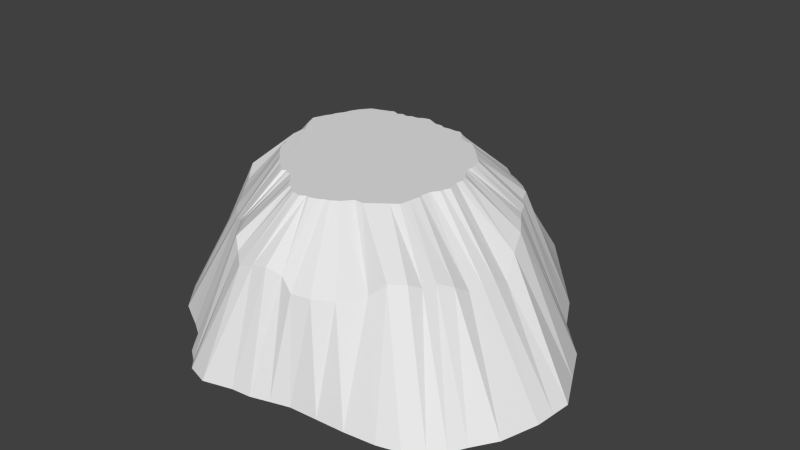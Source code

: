 # Source: mountain_medium.blend  (saved by Blender 2.74.0; exported with 4.5.12 LTS)
import bpy
from mathutils import Matrix  # noqa: F401  (used for matrix-valued properties, if any)

bpy.ops.wm.read_factory_settings(use_empty=True)
scene = bpy.context.scene
scene.name = 'Scene'

# ---- collections
col_collection_1 = bpy.data.collections.new('Collection 1'); scene.collection.children.link(col_collection_1)

# ---- world
world_world = bpy.data.worlds.new('World'); scene.world = world_world
world_world.color = (0.05088, 0.05088, 0.05088)
world_world.use_sun_shadow = False
world_world.sun_shadow_jitter_overblur = 0.0
world_world.cycles.sampling_method = 'MANUAL'
world_world.cycles.sample_map_resolution = 256

# ---- meshes
me_cone = bpy.data.meshes.new('Cone')
me_cone.from_pydata([(1.072, 7.369, 11.85), (1.122, 12.02, 7.403), (0.5587, 7.348, 11.85), (1.443, 7.178, 11.85), (2.244, 11.92, 6.862), (0.0, 12.12, 7.385), (0.0, 7.609, 11.85), (1.952, 7.242, 11.85), (1.463, 18.21, 0.5), (0.0, 18.37, 0.5), (-1.122, 11.54, 7.385), (-0.3783, 7.784, 11.85), (2.411, 7.188, 11.85), (3.563, 11.27, 7.459), (2.926, 18.05, 0.5), (-1.463, 18.29, 0.5), (-0.8885, 7.637, 11.85), (2.9, 7.254, 11.85), (4.816, 16.67, 0.5), (6.705, 15.29, 0.5), (7.876, 13.88, 0.5), (9.047, 12.47, 0.5), (9.827, 11.54, 0.5), (10.61, 10.61, 0.5), (11.54, 9.47, 0.5), (12.47, 8.334, 0.5), (13.17, 7.037, 0.5), (13.86, 5.74, 0.5), (15.15, 4.333, 0.5), (16.45, 2.926, 0.5), (17.76, 0.269, 0.5), (19.07, -2.388, 0.5), (18.93, -3.851, 0.5), (18.79, -5.315, 0.5), (18.36, -6.722, 0.5), (17.93, -8.129, 0.5), (16.79, -9.889, 0.5), (16.14, -11.05, 0.5), (15.26, -12.0, 0.5), (14.0, -12.82, 0.5), (12.35, -13.29, 0.5), (10.02, -13.58, 0.5), (7.88, -13.72, 0.5), (5.74, -13.86, 0.5), (4.333, -14.28, 0.5), (2.926, -14.71, 0.5), (1.463, -14.86, 0.5), (-0.7362, -15.47, 0.5), (-2.377, -14.96, 0.5), (-3.032, -14.26, 0.5), (-3.988, -13.56, 0.5), (-4.577, -12.84, 0.5), (-5.163, -11.95, 0.5), (-6.442, -11.12, 0.5), (-7.579, -10.49, 0.5), (-8.715, -9.832, 0.5), (-9.648, -8.695, 0.5), (-10.58, -7.559, 0.5), (-11.27, -6.262, 0.5), (-11.97, -4.966, 0.5), (-12.39, -3.559, 0.5), (-13.67, -1.434, 0.5), (-14.17, 0.04082, 0.5), (-15.02, 2.041, 0.5), (-15.0, 3.21, 0.5), (-15.05, 4.379, 0.5), (-14.9, 5.06, 0.5), (-14.76, 5.74, 0.5), (-14.07, 7.083, 0.5), (-13.37, 8.027, 0.5), (-12.44, 9.112, 0.5), (-10.61, 10.42, 0.5), (-9.47, 11.35, 0.5), (-8.334, 12.29, 0.5), (-7.037, 13.14, 0.5), (-5.74, 14.0, 0.5), (-4.333, 15.59, 0.5), (-2.926, 17.19, 0.5), (-2.244, 10.97, 7.23), (-1.233, 7.417, 11.85), (3.328, 6.879, 11.85), (4.883, 10.63, 8.385), (5.815, 9.837, 8.385), (6.746, 9.045, 8.633), (7.439, 8.589, 8.633), (8.132, 7.909, 8.824), (8.847, 7.26, 8.824), (9.329, 6.117, 8.794), (9.981, 5.395, 8.794), (10.4, 4.401, 8.797), (11.11, 3.322, 8.797), (11.83, 2.244, 8.56), (12.52, 0.5247, 7.976), (13.22, -1.194, 6.778), (13.02, -2.316, 7.362), (12.94, -3.438, 7.362), (12.63, -4.516, 7.362), (12.3, -5.595, 8.0), (11.62, -6.589, 8.49), (11.33, -7.583, 8.49), (10.88, -8.455, 8.908), (9.832, -9.176, 8.908), (8.863, -9.802, 8.0), (7.233, -10.97, 7.505), (5.817, -11.74, 7.505), (4.401, -12.03, 7.505), (3.322, -11.66, 8.204), (2.244, -11.99, 8.594), (1.122, -12.1, 8.39), (-3.747e-06, -12.21, 8.0), (-0.9904, -11.37, 8.361), (-1.76, -10.77, 8.977), (-2.438, -9.297, 9.334), (-3.116, -8.941, 8.99), (-3.67, -8.6, 8.686), (-4.6, -8.121, 8.413), (-5.326, -7.378, 8.0), (-6.197, -6.663, 7.503), (-7.262, -5.792, 7.503), (-8.011, -4.382, 8.0), (-8.505, -3.388, 8.461), (-8.999, -2.394, 9.28), (-9.352, -1.315, 8.82), (-9.59, -0.3041, 8.306), (-9.844, 0.3178, 8.306), (-10.23, 1.169, 8.0), (-10.61, 2.15, 7.362), (-10.46, 2.867, 7.362), (-10.27, 3.583, 7.328), (-10.09, 4.298, 7.328), (-9.555, 4.857, 7.273), (-9.024, 5.46, 7.273), (-8.309, 6.464, 7.657), (-7.594, 7.423, 7.657), (-7.26, 8.078, 7.272), (-6.389, 8.631, 7.272), (-5.395, 9.147, 7.138), (-4.401, 9.663, 7.138), (-3.322, 10.32, 7.23), (-1.772, 7.386, 11.85), (3.654, 6.372, 11.85), (7.538, -2.311, 11.85), (7.595, -2.117, 11.85), (-2.106, 7.184, 11.85), (3.942, 6.256, 11.85), (4.412, 6.049, 11.85), (5.052, 5.879, 11.85), (4.776, 6.061, 11.85), (5.602, 5.413, 11.85), (5.307, 5.627, 11.85), (6.183, 4.79, 11.85), (5.909, 5.039, 11.85), (6.642, 4.235, 11.85), (6.39, 4.538, 11.85), (7.161, 3.736, 11.85), (6.899, 4.026, 11.85), (7.318, 3.023, 11.85), (7.245, 3.32, 11.85), (7.331, 2.302, 11.85), (7.369, 2.585, 11.85), (7.568, 1.642, 11.85), (7.369, 2.079, 11.85), (8.018, 1.09, 11.85), (8.022, 0.0499, 11.85), (8.122, 0.5795, 11.85), (8.256, -0.8692, 11.85), (8.173, -0.504, 11.85), (7.984, -1.615, 11.85), (8.003, -1.345, 11.85), (7.46, -2.926, 11.85), (7.513, -3.18, 11.85), (7.358, -4.0, 11.85), (7.4, -3.732, 11.85), (7.182, -4.76, 11.85), (7.247, -4.534, 11.85), (6.655, -5.149, 11.85), (5.689, -5.861, 11.85), (5.918, -5.704, 11.85), (5.279, -6.17, 11.85), (3.966, -6.891, 11.85), (4.598, -6.152, 11.85), (3.625, -7.079, 11.85), (3.13, -7.309, 11.85), (3.422, -7.236, 11.85), (2.594, -7.583, 11.85), (2.825, -7.481, 11.85), (1.799, -7.682, 11.85), (2.054, -7.747, 11.85), (1.071, -7.885, 11.85), (1.397, -7.954, 11.85), (0.4753, -7.683, 11.85), (0.7527, -7.832, 11.85), (-0.0935, -7.367, 11.85), (0.1658, -7.383, 11.85), (-0.7907, -6.552, 11.85), (-0.54, -6.951, 11.85), (-1.426, -5.937, 11.85), (-1.209, -6.157, 11.85), (-1.992, -5.684, 11.85), (-1.828, -5.862, 11.85), (-2.643, -5.601, 11.85), (-2.314, -5.835, 11.85), (-3.254, -4.954, 11.85), (-3.029, -5.285, 11.85), (-3.973, -4.412, 11.85), (-3.693, -4.742, 11.85), (-4.67, -3.712, 11.85), (-4.296, -4.018, 11.85), (-5.329, -2.853, 11.85), (-4.993, -3.319, 11.85), (-5.712, -2.038, 11.85), (-5.466, -2.352, 11.85), (-6.061, -1.264, 11.85), (-6.257, -0.3587, 11.85), (-6.241, -0.7462, 11.85), (-6.274, 0.4641, 11.85), (-6.298, 0.1885, 11.85), (-6.549, 0.8667, 11.85), (-6.886, 1.423, 11.85), (-7.185, 2.303, 11.91), (-6.924, 3.424, 11.85), (-7.034, 3.05, 11.85), (-6.601, 4.191, 11.85), (-6.7, 3.766, 11.85), (-6.194, 4.911, 11.85), (-6.318, 4.639, 11.85), (-5.767, 5.92, 11.85), (-6.108, 5.284, 11.85), (-4.991, 6.743, 11.85), (-5.235, 6.588, 11.85), (-4.205, 6.997, 11.85), (-4.493, 6.87, 11.85), (-3.443, 7.3, 11.85), (-3.726, 7.153, 11.85), (-2.603, 7.297, 11.85), (-2.907, 7.094, 11.85)], [], [(0, 1, 2), (3, 4, 1, 0), (2, 1, 5, 6), (7, 4, 3), (1, 4, 14, 8), (5, 1, 8, 9), (6, 5, 10, 11), (12, 13, 4, 7), (9, 15, 10, 5), (11, 10, 16), (17, 13, 12), (4, 13, 18, 14), (9, 8, 14, 18, 19, 20, 21, 22, 23, 24, 25, 26, 27, 28, 29, 30, 31, 32, 33, 34, 35, 36, 37, 38, 39, 40, 41, 42, 43, 44, 45, 46, 47, 48, 49, 50, 51, 52, 53, 54, 55, 56, 57, 58, 59, 60, 61, 62, 63, 64, 65, 66, 67, 68, 69, 70, 71, 72, 73, 74, 75, 76, 77, 15), (15, 77, 78, 10), (16, 10, 78, 79), (80, 81, 13, 17), (19, 18, 13, 81), (20, 19, 81, 82), (21, 20, 82, 83), (22, 21, 83, 84), (23, 22, 84, 85), (24, 23, 85, 86), (25, 24, 86, 87), (26, 25, 87, 88), (27, 26, 88, 89), (28, 27, 89, 90), (29, 28, 90, 91), (30, 29, 91, 92), (31, 30, 92, 93), (32, 31, 93, 94), (33, 32, 94, 95), (33, 95, 96, 34), (35, 34, 96, 97), (36, 35, 97, 98), (37, 36, 98, 99), (38, 37, 99, 100), (39, 38, 100, 101), (40, 39, 101, 102), (41, 40, 102, 103), (42, 41, 103, 104), (43, 42, 104, 105), (44, 43, 105, 106), (45, 44, 106, 107), (46, 45, 107, 108), (47, 46, 108, 109), (48, 47, 109, 110), (49, 48, 110, 111), (50, 49, 111, 112), (51, 50, 112, 113), (52, 51, 113, 114), (53, 52, 114, 115), (54, 53, 115, 116), (55, 54, 116, 117), (56, 55, 117, 118), (57, 56, 118, 119), (58, 57, 119, 120), (59, 58, 120, 121), (60, 59, 121, 122), (61, 60, 122, 123), (62, 61, 123, 124), (63, 62, 124, 125), (64, 63, 125, 126), (65, 64, 126, 127), (66, 65, 127, 128), (67, 66, 128, 129), (68, 67, 129, 130), (69, 68, 130, 131), (70, 69, 131, 132), (71, 70, 132, 133), (72, 71, 133, 134), (73, 72, 134, 135), (74, 73, 135, 136), (75, 74, 136, 137), (76, 75, 137, 138), (77, 76, 138, 78), (79, 78, 139), (140, 81, 80), (141, 96, 95, 142), (139, 78, 138, 143), (144, 82, 81, 140), (146, 84, 83, 147), (148, 85, 84, 149), (150, 86, 85, 151), (152, 87, 86, 153), (154, 88, 87, 155), (156, 89, 88, 157), (158, 90, 89, 159), (160, 91, 90, 161), (162, 92, 91, 160), (163, 93, 92, 164), (165, 94, 93, 166), (167, 95, 94, 168), (169, 96, 141), (142, 95, 167), (170, 97, 96, 169), (171, 98, 97, 172), (173, 99, 98, 174), (226, 133, 132), (176, 101, 100, 177), (179, 103, 102, 180), (226, 134, 133), (182, 105, 104, 183), (184, 106, 105, 185), (186, 107, 106, 187), (188, 109, 108, 189), (190, 110, 109, 191), (192, 111, 110, 193), (194, 112, 111, 195), (196, 113, 112, 197), (198, 114, 113, 199), (200, 115, 114, 201), (202, 116, 115, 203), (204, 117, 116, 205), (206, 118, 117, 207), (208, 119, 118, 209), (210, 120, 119, 211), (213, 122, 121, 214), (215, 123, 122, 216), (212, 120, 210), (220, 129, 128, 221), (222, 130, 129, 223), (224, 131, 130, 225), (226, 132, 131, 227), (228, 135, 134, 229), (230, 136, 135, 231), (232, 137, 136, 233), (234, 138, 137, 235), (143, 138, 234), (147, 83, 145), (149, 84, 146), (151, 85, 148), (153, 86, 150), (155, 87, 152), (157, 88, 154), (159, 89, 156), (161, 90, 158), (164, 92, 162), (166, 93, 163), (168, 94, 165), (172, 97, 170), (174, 98, 171), (177, 100, 175), (175, 99, 173), (180, 102, 178), (145, 83, 82, 144), (183, 104, 181), (185, 105, 182), (187, 106, 184), (229, 134, 226), (217, 123, 215), (191, 109, 188), (193, 110, 190), (195, 111, 192), (197, 112, 194), (199, 113, 196), (201, 114, 198), (203, 115, 200), (205, 116, 202), (207, 117, 204), (209, 118, 206), (211, 119, 208), (214, 121, 212), (216, 122, 213), (215, 216, 213, 214, 212, 210, 211, 208, 209, 206, 207, 204, 205, 202, 203, 200, 201, 198, 199, 196, 197, 194, 195, 192, 193, 190, 191, 188, 189, 186, 187, 184, 185, 182, 183, 181, 179, 180, 178, 176, 177, 175, 173, 174, 171, 172, 170, 169, 141, 142, 167, 168, 165, 166, 163, 164, 162, 160, 161, 158, 159, 156, 157, 154, 155, 152, 153, 150, 151, 148, 149, 146, 147, 145, 144, 140, 80, 17, 12, 7, 3, 0, 2, 6, 11, 16, 79, 139, 143, 234, 235, 232, 233, 230, 231, 228, 229, 226, 227, 224, 225, 222, 223, 220, 221, 219, 218, 217), (217, 124, 123), (223, 129, 220), (225, 130, 222), (227, 131, 224), (218, 124, 217), (212, 121, 120), (218, 125, 124), (231, 135, 228), (233, 136, 230), (235, 137, 232), (219, 126, 125), (219, 127, 126), (219, 128, 127), (219, 125, 218), (221, 128, 219), (175, 100, 99), (181, 104, 103, 179), (186, 108, 107), (189, 108, 186), (178, 102, 101, 176)])
me_cone.use_remesh_preserve_volume = False
me_cone.use_remesh_preserve_attributes = False
me_cone.use_mirror_vertex_groups = False
me_cone.update()

# ---- objects
ob_cone = bpy.data.objects.new('Cone', me_cone)

# ---- transforms, parenting, visibility, modifiers, constraints
ob_cone.location = (0.0, 0.0, 0.0)
ob_cone.lineart.crease_threshold = 0.0

# ---- collection membership
col_collection_1.objects.link(ob_cone)

# ---- scene / render settings (as saved in the file)
scene.frame_start = 1; scene.frame_end = 250; scene.frame_set(1)
scene.render.engine = 'BLENDER_EEVEE_NEXT'
scene.render.resolution_percentage = 50
scene.render.dither_intensity = 0.0
scene.cycles.use_denoising = False
scene.cycles.samples = 10
scene.cycles.sampling_pattern = 'TABULATED_SOBOL'
scene.cycles.light_sampling_threshold = 0.0
scene.cycles.use_adaptive_sampling = False
scene.cycles.use_light_tree = False
scene.cycles.blur_glossy = 0.0
scene.cycles.pixel_filter_type = 'GAUSSIAN'
scene.cycles.sample_clamp_indirect = 0.0
scene.view_settings.view_transform = 'Standard'
bpy.context.view_layer.update()

# ---- added for rendering (the .blend has no active camera and no usable light): camera, sun
cam_auto = bpy.data.cameras.new('AutoCamera')
cam_auto.lens = 50.0
cam_auto.sensor_width = 36.0
cam_auto.clip_end = 1000.0
ob_auto_camera = bpy.data.objects.new('AutoCamera', cam_auto)
scene.collection.objects.link(ob_auto_camera)
ob_auto_camera.location = (47.7091, -53.3851, 42.7623)
ob_auto_camera.rotation_euler = (1.09748, -7.21219e-08, 0.694738)
scene.camera = ob_auto_camera
light_auto_sun = bpy.data.lights.new('AutoSun', 'SUN')
light_auto_sun.energy = 3.0
light_auto_sun.angle = 0.0523599
ob_auto_sun = bpy.data.objects.new('AutoSun', light_auto_sun)
scene.collection.objects.link(ob_auto_sun)
ob_auto_sun.rotation_euler = (0.872665, 0.174533, 0.523599)
bpy.context.view_layer.update()
